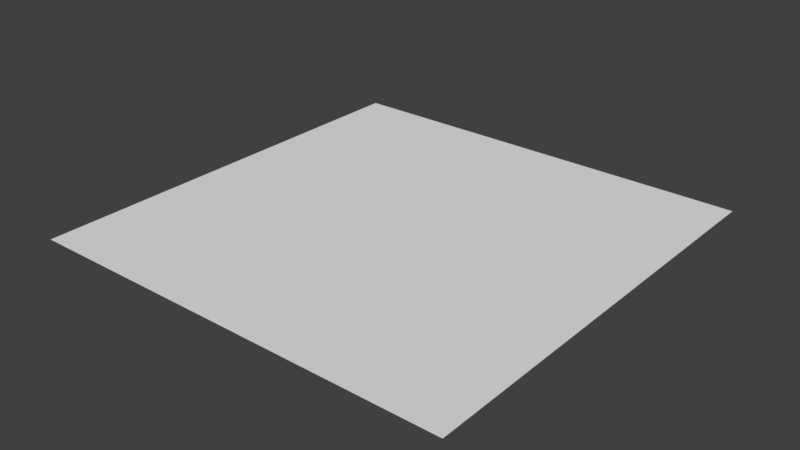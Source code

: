 # Source: selHighlight.blend  (saved by Blender 2.79.4; exported with 4.5.12 LTS)
import bpy
from mathutils import Matrix  # noqa: F401  (used for matrix-valued properties, if any)

bpy.ops.wm.read_factory_settings(use_empty=True)
scene = bpy.context.scene
scene.name = 'Scene'

# ---- collections
col_collection_1 = bpy.data.collections.new('Collection 1'); scene.collection.children.link(col_collection_1)

# ---- materials (node trees are filled in below, after node groups)
mat_selhighlight = bpy.data.materials.new('selHighlight')
mat_selhighlight.alpha_threshold = 0.0
mat_selhighlight.use_transparent_shadow = False
mat_selhighlight.specular_color = (0.8, 0.8, 0.8)
mat_selhighlight.roughness = 0.5

# ---- material node trees

# ---- world
world_world = bpy.data.worlds.new('World'); scene.world = world_world
world_world.color = (0.05088, 0.05088, 0.05088)
world_world.use_sun_shadow = False
world_world.sun_shadow_jitter_overblur = 0.0
world_world.cycles.sampling_method = 'MANUAL'

# ---- meshes
me_plane = bpy.data.meshes.new('Plane')
me_plane.from_pydata([(-0.75, -0.75, 0.0), (0.75, -0.75, 0.0), (-0.75, 0.75, 0.0), (0.75, 0.75, 0.0)], [], [(0, 1, 3, 2)])
me_plane.polygons.foreach_set('use_smooth', [True] * 1)
_uv = me_plane.uv_layers.new(name='UVMap')
_uv.uv.foreach_set('vector', [0.0, 0.0, 1.0, 0.0, 1.0, 1.0, 0.0, 1.0])
me_plane.materials.append(mat_selhighlight)
me_plane.use_remesh_preserve_volume = False
me_plane.use_remesh_preserve_attributes = False
me_plane.use_mirror_vertex_groups = False
me_plane.update()
me_plane.normals_split_custom_set([tuple(v) for v in zip(*[iter([0.0, 0.0, 1.0, 0.0, 0.0, 1.0, 0.0, 0.0, 1.0, 0.0, 0.0, 1.0])] * 3)])

# ---- objects
ob_selhighlight = bpy.data.objects.new('selHighlight', me_plane)

# ---- transforms, parenting, visibility, modifiers, constraints
ob_selhighlight.location = (0.0, 0.0, 0.005)
ob_selhighlight.color = (0.8, 0.8, 0.8, 1.0)
ob_selhighlight.lineart.crease_threshold = 0.0

# ---- collection membership
col_collection_1.objects.link(ob_selhighlight)

# ---- scene / render settings (as saved in the file)
scene.frame_start = 1; scene.frame_end = 250; scene.frame_set(1)
scene.render.engine = 'BLENDER_EEVEE_NEXT'
scene.render.resolution_percentage = 50
scene.render.dither_intensity = 0.0
scene.cycles.use_denoising = False
scene.cycles.samples = 128
scene.cycles.sampling_pattern = 'TABULATED_SOBOL'
scene.cycles.use_adaptive_sampling = False
scene.cycles.use_light_tree = False
scene.view_settings.view_transform = 'Standard'
bpy.context.view_layer.update()

# ---- added for rendering (the .blend has no active camera and no usable light): camera, sun
cam_auto = bpy.data.cameras.new('AutoCamera')
cam_auto.lens = 50.0
cam_auto.sensor_width = 36.0
cam_auto.clip_end = 1000.0
ob_auto_camera = bpy.data.objects.new('AutoCamera', cam_auto)
scene.collection.objects.link(ob_auto_camera)
ob_auto_camera.location = (1.9627, -2.35524, 1.57516)
ob_auto_camera.rotation_euler = (1.09748, -7.21219e-08, 0.694738)
scene.camera = ob_auto_camera
light_auto_sun = bpy.data.lights.new('AutoSun', 'SUN')
light_auto_sun.energy = 3.0
light_auto_sun.angle = 0.0523599
ob_auto_sun = bpy.data.objects.new('AutoSun', light_auto_sun)
scene.collection.objects.link(ob_auto_sun)
ob_auto_sun.rotation_euler = (0.872665, 0.174533, 0.523599)
bpy.context.view_layer.update()
